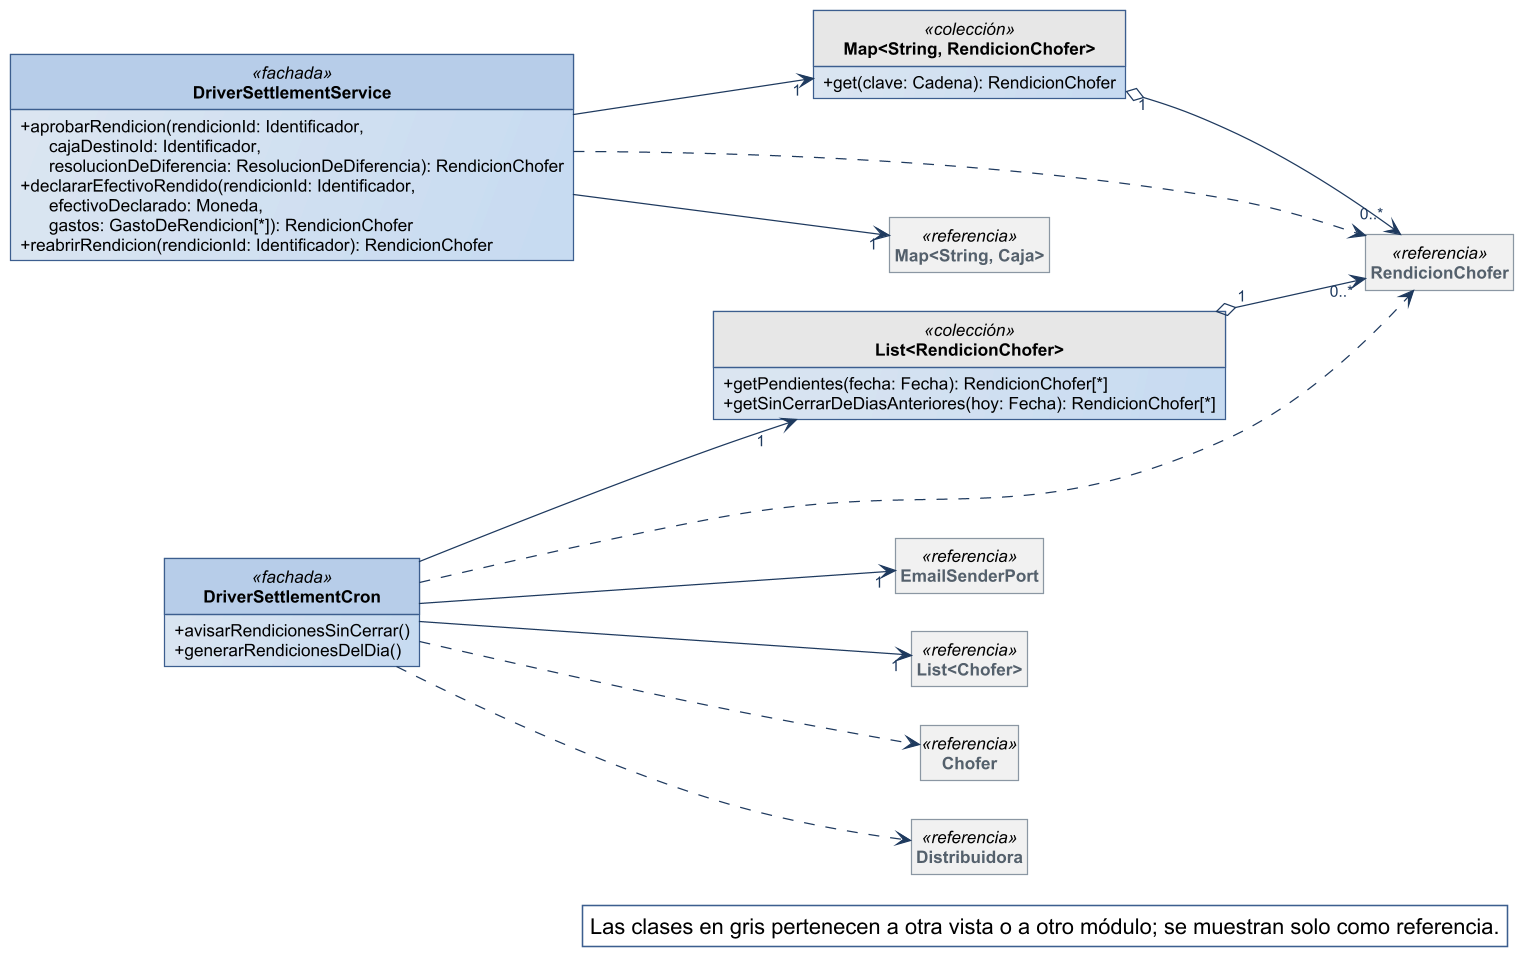

The diagram above was rendered by PlantUML. Its source (embedded in the PNG):
@startuml
!include ../estilo-vp.iuml
skinparam nodesep 40
skinparam ranksep 55
skinparam genericDisplay old
skinparam class<<referencia>> {
  BackgroundColor #F1F1F1
  BorderColor #8A97A3
  FontColor #55616C
}
skinparam class<<fachada>> {
  HeaderBackgroundColor #B7CDE8
}
skinparam class<<controlador>> {
  HeaderBackgroundColor #B7CDE8
}
skinparam class<<fabricación pura>> {
  HeaderBackgroundColor #E4ECF6
}
skinparam class<<colección>> {
  HeaderBackgroundColor #E6E6E6
}
skinparam class<<adaptador>> {
  HeaderBackgroundColor #D5E3F3
}
skinparam packageStyle rectangle
hide circle
hide empty members

left to right direction
skinparam nodesep 25
skinparam ranksep 90
class DriverSettlementService <<fachada>> {
  + aprobarRendicion(rendicionId: Identificador,\n      cajaDestinoId: Identificador,\n      resolucionDeDiferencia: ResolucionDeDiferencia): RendicionChofer
  + declararEfectivoRendido(rendicionId: Identificador,\n      efectivoDeclarado: Moneda,\n      gastos: GastoDeRendicion[*]): RendicionChofer
  + reabrirRendicion(rendicionId: Identificador): RendicionChofer
}
class DriverSettlementCron <<fachada>> {
  + avisarRendicionesSinCerrar()
  + generarRendicionesDelDia()
}
class "Map<String, RendicionChofer>" as Map_String_RendicionChofer <<colección>> {
  + get(clave: Cadena): RendicionChofer
}
class "List<RendicionChofer>" as List_RendicionChofer <<colección>> {
  + getPendientes(fecha: Fecha): RendicionChofer[*]
  + getSinCerrarDeDiasAnteriores(hoy: Fecha): RendicionChofer[*]
}
class RendicionChofer <<referencia>>
class EmailSenderPort <<referencia>>
class "List<Chofer>" as List_Chofer <<referencia>>
class "Map<String, Caja>" as Map_String_Caja <<referencia>>
class Chofer <<referencia>>
class Distribuidora <<referencia>>

Map_String_RendicionChofer "1" o--> "0..*" RendicionChofer
List_RendicionChofer "1" o--> "0..*" RendicionChofer
DriverSettlementCron --> "1" EmailSenderPort
DriverSettlementCron --> "1" List_Chofer
DriverSettlementCron --> "1" List_RendicionChofer
DriverSettlementService --> "1" Map_String_Caja
DriverSettlementService --> "1" Map_String_RendicionChofer
DriverSettlementCron ..> Chofer
DriverSettlementCron ..> Distribuidora
DriverSettlementCron ..> RendicionChofer
DriverSettlementService ..> RendicionChofer

legend bottom right
  Las clases en gris pertenecen a otra vista o a otro módulo; se muestran solo como referencia.
endlegend
@enduml